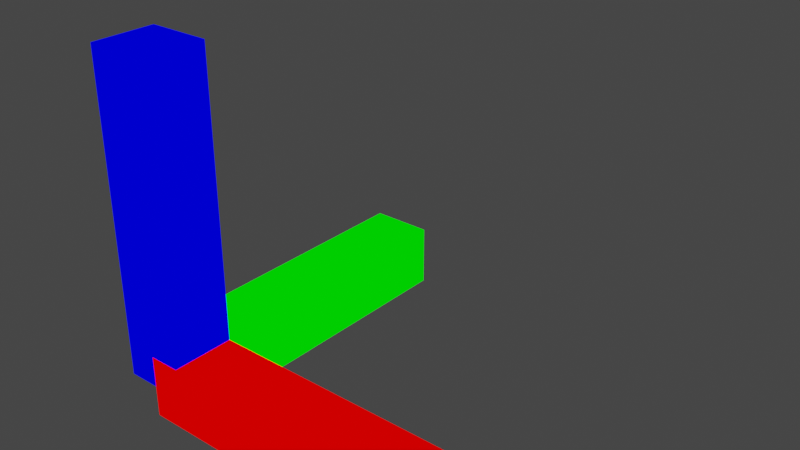 # Source: translate_colllider.blend  (saved by Blender 2.83.18; exported with 4.5.12 LTS)
import bpy
from mathutils import Matrix  # noqa: F401  (used for matrix-valued properties, if any)

bpy.ops.wm.read_factory_settings(use_empty=True)
scene = bpy.context.scene
scene.name = 'Scene'

# ---- collections
col_collection = bpy.data.collections.new('Collection'); scene.collection.children.link(col_collection)

# ---- materials (node trees are filled in below, after node groups)
mat_materialz = bpy.data.materials.new('MaterialZ')
mat_materialz.use_transparent_shadow = False
mat_materialy = bpy.data.materials.new('MaterialY')
mat_materialy.use_transparent_shadow = False
mat_materialx = bpy.data.materials.new('MaterialX')
mat_materialx.use_transparent_shadow = False

# ---- material node trees
mat_materialz.use_nodes = True; mat_materialz.node_tree.nodes.clear()
_N = mat_materialz.node_tree.nodes; _L = mat_materialz.node_tree.links
n0 = _N.new('ShaderNodeOutputMaterial'); n0.name = 'Material Output'; n0.location = (300, 300)
n1 = _N.new('ShaderNodeBackground'); n1.name = 'Background'; n1.location = (10, 300)
n1.inputs[0].default_value = (0.0, 0.0, 1.0, 1.0)
_L.new(n1.outputs[0], n0.inputs[0])
n0.is_active_output = True
mat_materialy.use_nodes = True; mat_materialy.node_tree.nodes.clear()
_N = mat_materialy.node_tree.nodes; _L = mat_materialy.node_tree.links
n0 = _N.new('ShaderNodeOutputMaterial'); n0.name = 'Material Output'; n0.location = (300, 300)
n1 = _N.new('ShaderNodeBackground'); n1.name = 'Background'; n1.location = (10, 300)
n1.inputs[0].default_value = (0.0, 1.0, 0.0, 1.0)
_L.new(n1.outputs[0], n0.inputs[0])
n0.is_active_output = True
mat_materialx.use_nodes = True; mat_materialx.node_tree.nodes.clear()
_N = mat_materialx.node_tree.nodes; _L = mat_materialx.node_tree.links
n0 = _N.new('ShaderNodeOutputMaterial'); n0.name = 'Material Output'; n0.location = (300, 300)
n1 = _N.new('ShaderNodeBackground'); n1.name = 'Background'; n1.location = (10, 300)
n1.inputs[0].default_value = (1.0, 0.0, 0.0, 1.0)
_L.new(n1.outputs[0], n0.inputs[0])
n0.is_active_output = True

# ---- world
world_world = bpy.data.worlds.new('World'); scene.world = world_world
world_world.use_nodes = True; world_world.node_tree.nodes.clear()
_N = world_world.node_tree.nodes; _L = world_world.node_tree.links
n0 = _N.new('ShaderNodeOutputWorld'); n0.name = 'World Output'; n0.location = (300, 300)
n1 = _N.new('ShaderNodeBackground'); n1.name = 'Background'; n1.location = (10, 300)
n1.inputs[0].default_value = (0.05088, 0.05088, 0.05088, 1.0)
_L.new(n1.outputs[0], n0.inputs[0])
n0.is_active_output = True
world_world.color = (0.05088, 0.05088, 0.05088)
world_world.use_sun_shadow = False
world_world.sun_shadow_jitter_overblur = 0.0

# ---- meshes
me_cube_003 = bpy.data.meshes.new('Cube.003')
me_cube_003.from_pydata([(-2.235e-08, 10.0, 10.0), (1.0, 10.0, 10.0), (-2.235e-08, 10.0, -10.0), (1.0, 10.0, -10.0), (3.725e-08, -10.0, 10.0), (1.0, -10.0, 10.0), (3.725e-08, -10.0, -10.0), (1.0, -10.0, -10.0)], [], [(0, 1, 3, 2), (2, 3, 7, 6), (6, 7, 5, 4), (4, 5, 1, 0), (2, 6, 4, 0), (7, 3, 1, 5)])
_uv = me_cube_003.uv_layers.new(name='UVMap')
_uv.uv.foreach_set('vector', [0.375, 0.0, 0.625, 0.0, 0.625, 0.25, 0.375, 0.25, 0.375, 0.25, 0.625, 0.25, 0.625, 0.5, 0.375, 0.5, 0.375, 0.5, 0.625, 0.5, 0.625, 0.75, 0.375, 0.75, 0.375, 0.75, 0.625, 0.75, 0.625, 1.0, 0.375, 1.0, 0.125, 0.5, 0.375, 0.5, 0.375, 0.75, 0.125, 0.75, 0.625, 0.5, 0.875, 0.5, 0.875, 0.75, 0.625, 0.75])
me_cube_003.materials.append(mat_materialz)
me_cube_003.use_remesh_fix_poles = True
me_cube_003.use_remesh_preserve_attributes = False
me_cube_003.use_mirror_vertex_groups = False
me_cube_003.update()
me_cube_005 = bpy.data.meshes.new('Cube.005')
me_cube_005.from_pydata([(-2.235e-08, 10.0, 10.0), (1.0, 10.0, 10.0), (-2.235e-08, 10.0, -10.0), (1.0, 10.0, -10.0), (3.725e-08, -10.0, 10.0), (1.0, -10.0, 10.0), (3.725e-08, -10.0, -10.0), (1.0, -10.0, -10.0)], [], [(0, 1, 3, 2), (2, 3, 7, 6), (6, 7, 5, 4), (4, 5, 1, 0), (2, 6, 4, 0), (7, 3, 1, 5)])
_uv = me_cube_005.uv_layers.new(name='UVMap')
_uv.uv.foreach_set('vector', [0.375, 0.0, 0.625, 0.0, 0.625, 0.25, 0.375, 0.25, 0.375, 0.25, 0.625, 0.25, 0.625, 0.5, 0.375, 0.5, 0.375, 0.5, 0.625, 0.5, 0.625, 0.75, 0.375, 0.75, 0.375, 0.75, 0.625, 0.75, 0.625, 1.0, 0.375, 1.0, 0.125, 0.5, 0.375, 0.5, 0.375, 0.75, 0.125, 0.75, 0.625, 0.5, 0.875, 0.5, 0.875, 0.75, 0.625, 0.75])
me_cube_005.materials.append(mat_materialy)
me_cube_005.use_remesh_fix_poles = True
me_cube_005.use_remesh_preserve_attributes = False
me_cube_005.use_mirror_vertex_groups = False
me_cube_005.update()
me_cube_006 = bpy.data.meshes.new('Cube.006')
me_cube_006.from_pydata([(-2.235e-08, 10.0, 10.0), (1.0, 10.0, 10.0), (-2.235e-08, 10.0, -10.0), (1.0, 10.0, -10.0), (3.725e-08, -10.0, 10.0), (1.0, -10.0, 10.0), (3.725e-08, -10.0, -10.0), (1.0, -10.0, -10.0)], [], [(0, 1, 3, 2), (2, 3, 7, 6), (6, 7, 5, 4), (4, 5, 1, 0), (2, 6, 4, 0), (7, 3, 1, 5)])
_uv = me_cube_006.uv_layers.new(name='UVMap')
_uv.uv.foreach_set('vector', [0.375, 0.0, 0.625, 0.0, 0.625, 0.25, 0.375, 0.25, 0.375, 0.25, 0.625, 0.25, 0.625, 0.5, 0.375, 0.5, 0.375, 0.5, 0.625, 0.5, 0.625, 0.75, 0.375, 0.75, 0.375, 0.75, 0.625, 0.75, 0.625, 1.0, 0.375, 1.0, 0.125, 0.5, 0.375, 0.5, 0.375, 0.75, 0.125, 0.75, 0.625, 0.5, 0.875, 0.5, 0.875, 0.75, 0.625, 0.75])
me_cube_006.materials.append(mat_materialx)
me_cube_006.use_remesh_fix_poles = True
me_cube_006.use_remesh_preserve_attributes = False
me_cube_006.use_mirror_vertex_groups = False
me_cube_006.update()

# ---- objects
ob_cube_002 = bpy.data.objects.new('Cube.002', me_cube_003)
ob_cube_001 = bpy.data.objects.new('Cube.001', me_cube_005)
ob_cube_004 = bpy.data.objects.new('Cube.004', me_cube_006)

# ---- transforms, parenting, visibility, modifiers, constraints
ob_cube_002.location = (0.0, 0.0, 0.0)
ob_cube_002.rotation_euler = (1.571, -1.571, -6.283)
ob_cube_002.scale = (1.0, 0.01, 0.01)
ob_cube_002.lineart.crease_threshold = 0.0
ob_cube_001.location = (0.0, 0.0, 0.0)
ob_cube_001.rotation_euler = (-1.311e-07, -7.55e-08, -4.712)
ob_cube_001.scale = (1.0, 0.01, 0.01)
ob_cube_001.lineart.crease_threshold = 0.0
ob_cube_004.location = (0.0, 0.0, 0.0)
ob_cube_004.rotation_euler = (-1.311e-07, -7.55e-08, -6.283)
ob_cube_004.scale = (1.0, 0.01, 0.01)
ob_cube_004.lineart.crease_threshold = 0.0

# ---- collection membership
col_collection.objects.link(ob_cube_002)
col_collection.objects.link(ob_cube_001)
col_collection.objects.link(ob_cube_004)

# ---- scene / render settings (as saved in the file)
scene.frame_start = 1; scene.frame_end = 250; scene.frame_set(1)
scene.render.engine = 'BLENDER_EEVEE_NEXT'
scene.cycles.use_denoising = False
scene.cycles.samples = 128
scene.cycles.sampling_pattern = 'TABULATED_SOBOL'
scene.cycles.use_adaptive_sampling = False
scene.cycles.use_light_tree = False
scene.view_settings.view_transform = 'Filmic'
bpy.context.view_layer.update()

# ---- added for rendering (the .blend has no active camera and no usable light): camera, sun
cam_auto = bpy.data.cameras.new('AutoCamera')
cam_auto.lens = 50.0
cam_auto.sensor_width = 36.0
cam_auto.clip_end = 1000.0
ob_auto_camera = bpy.data.objects.new('AutoCamera', cam_auto)
scene.collection.objects.link(ob_auto_camera)
ob_auto_camera.location = (2.21279, -1.66535, 1.86023)
ob_auto_camera.rotation_euler = (1.09748, -7.21219e-08, 0.694738)
scene.camera = ob_auto_camera
light_auto_sun = bpy.data.lights.new('AutoSun', 'SUN')
light_auto_sun.energy = 3.0
light_auto_sun.angle = 0.0523599
ob_auto_sun = bpy.data.objects.new('AutoSun', light_auto_sun)
scene.collection.objects.link(ob_auto_sun)
ob_auto_sun.rotation_euler = (0.872665, 0.174533, 0.523599)
bpy.context.view_layer.update()
